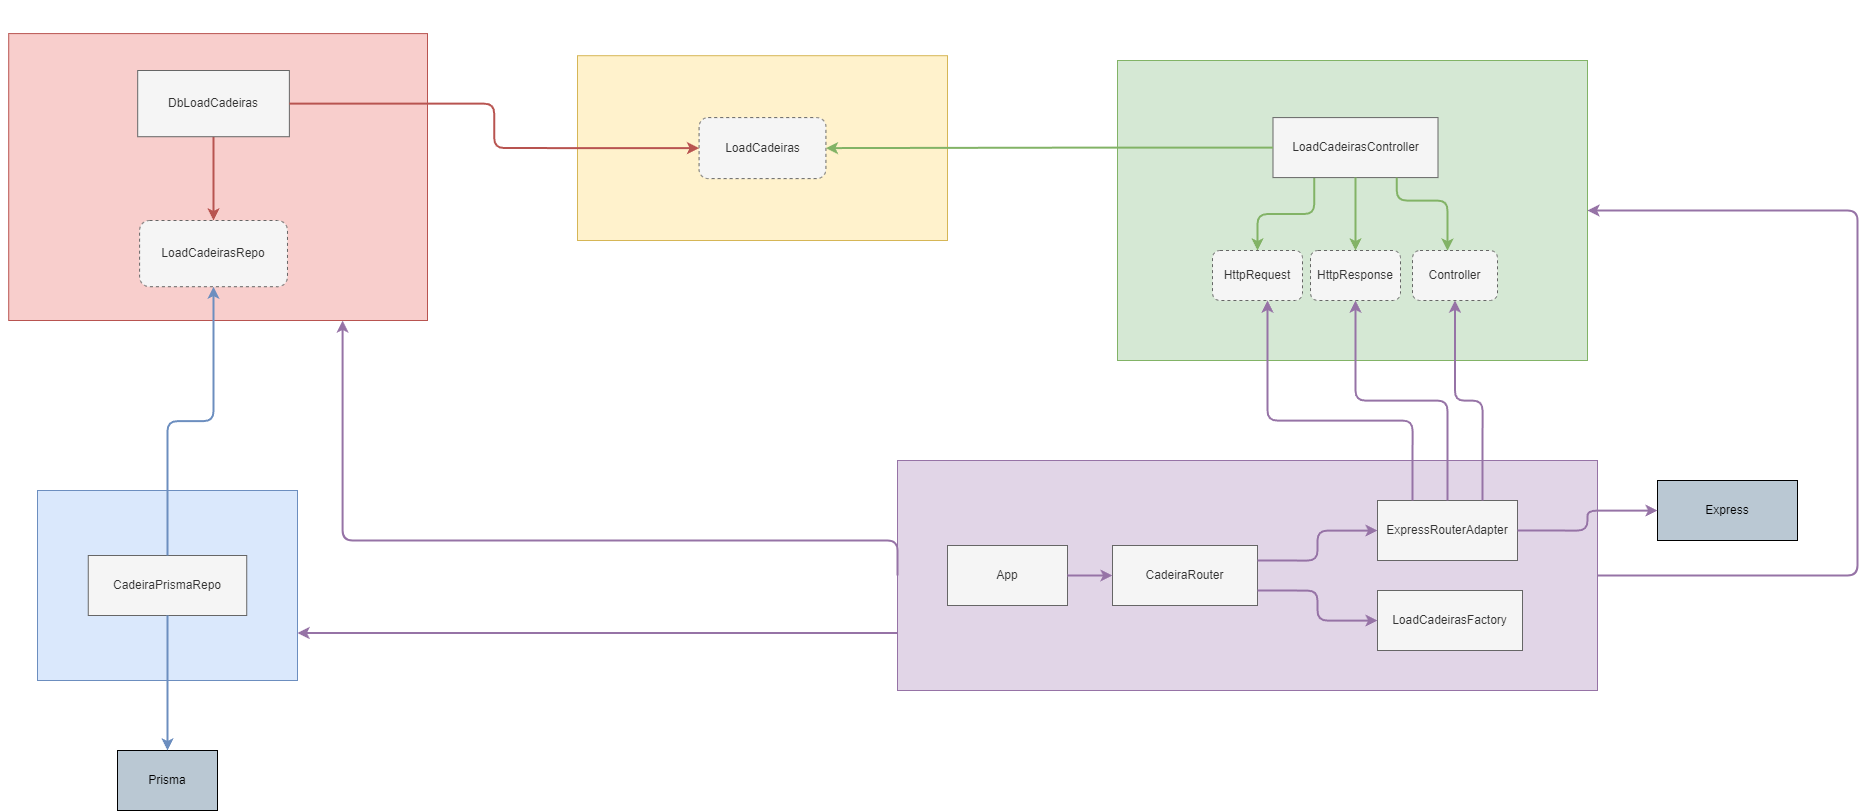

The diagram above was exported from draw.io. Its source (the exported page's mxGraphModel, read from the mxfile embedded in the PNG):
<mxGraphModel dx="2796" dy="1435" grid="1" gridSize="10" guides="1" tooltips="1" connect="1" arrows="1" fold="1" page="0" pageScale="1" pageWidth="850" pageHeight="1100" math="0" shadow="0">
  <root>
    <mxCell id="q4NabTCjENCUhBs2X4bj-0" />
    <mxCell id="q4NabTCjENCUhBs2X4bj-1" parent="q4NabTCjENCUhBs2X4bj-0" />
    <mxCell id="q4NabTCjENCUhBs2X4bj-2" value="" style="group" parent="q4NabTCjENCUhBs2X4bj-1" vertex="1" connectable="0">
      <mxGeometry x="-210" y="40" width="420" height="320" as="geometry" />
    </mxCell>
    <mxCell id="q4NabTCjENCUhBs2X4bj-3" value="" style="group" parent="q4NabTCjENCUhBs2X4bj-2" vertex="1" connectable="0">
      <mxGeometry x="-7.924515300221" width="427.924515300221" height="320" as="geometry" />
    </mxCell>
    <mxCell id="q4NabTCjENCUhBs2X4bj-4" value="" style="rounded=0;whiteSpace=wrap;html=1;fillColor=#f8cecc;strokeColor=#b85450;" parent="q4NabTCjENCUhBs2X4bj-3" vertex="1">
      <mxGeometry x="9.130419802428545" y="33.1" width="418.79409549779245" height="286.9" as="geometry" />
    </mxCell>
    <mxCell id="q4NabTCjENCUhBs2X4bj-5" value="Data" style="text;html=1;strokeColor=none;fillColor=none;align=center;verticalAlign=middle;whiteSpace=wrap;rounded=0;fontColor=#FFFFFF;" parent="q4NabTCjENCUhBs2X4bj-3" vertex="1">
      <mxGeometry x="366.7918510388006" width="61.13197517313345" height="33.10344827586207" as="geometry" />
    </mxCell>
    <mxCell id="Scwtr9L9Pi49FSAhj5yQ-3" style="edgeStyle=orthogonalEdgeStyle;html=1;exitX=0.5;exitY=1;exitDx=0;exitDy=0;strokeWidth=2;fillColor=#f8cecc;strokeColor=#b85450;" parent="q4NabTCjENCUhBs2X4bj-3" source="q4NabTCjENCUhBs2X4bj-9" target="q4NabTCjENCUhBs2X4bj-12" edge="1">
      <mxGeometry relative="1" as="geometry" />
    </mxCell>
    <mxCell id="q4NabTCjENCUhBs2X4bj-9" value="DbLoadCadeiras" style="rounded=0;whiteSpace=wrap;html=1;fillColor=#f5f5f5;fontColor=#333333;strokeColor=#666666;" parent="q4NabTCjENCUhBs2X4bj-3" vertex="1">
      <mxGeometry x="138.11347151194178" y="70" width="151.68829829647535" height="66.21" as="geometry" />
    </mxCell>
    <mxCell id="q4NabTCjENCUhBs2X4bj-12" value="LoadCadeirasRepo" style="rounded=1;whiteSpace=wrap;dashed=1;html=1;fillColor=#f5f5f5;fontColor=#333333;strokeColor=#666666;" parent="q4NabTCjENCUhBs2X4bj-3" vertex="1">
      <mxGeometry x="140.01843693994485" y="220" width="147.8864240310243" height="66.21" as="geometry" />
    </mxCell>
    <mxCell id="q4NabTCjENCUhBs2X4bj-13" value="" style="group" parent="q4NabTCjENCUhBs2X4bj-1" vertex="1" connectable="0">
      <mxGeometry x="360" y="70" width="370" height="210" as="geometry" />
    </mxCell>
    <mxCell id="q4NabTCjENCUhBs2X4bj-14" value="" style="group" parent="q4NabTCjENCUhBs2X4bj-13" vertex="1" connectable="0">
      <mxGeometry y="25.2" width="370" height="184.8" as="geometry" />
    </mxCell>
    <mxCell id="q4NabTCjENCUhBs2X4bj-15" value="" style="rounded=0;whiteSpace=wrap;html=1;fillColor=#fff2cc;strokeColor=#d6b656;" parent="q4NabTCjENCUhBs2X4bj-14" vertex="1">
      <mxGeometry width="370" height="184.8" as="geometry" />
    </mxCell>
    <mxCell id="q4NabTCjENCUhBs2X4bj-16" value="LoadCadeiras" style="rounded=1;whiteSpace=wrap;html=1;dashed=1;fillColor=#f5f5f5;fontColor=#333333;strokeColor=#666666;" parent="q4NabTCjENCUhBs2X4bj-14" vertex="1">
      <mxGeometry x="121.57" y="61.89" width="126.86" height="61.02" as="geometry" />
    </mxCell>
    <mxCell id="q4NabTCjENCUhBs2X4bj-19" value="Domain" style="text;html=1;strokeColor=none;fillColor=none;align=center;verticalAlign=middle;whiteSpace=wrap;rounded=0;fontColor=#FFFFFF;" parent="q4NabTCjENCUhBs2X4bj-13" vertex="1">
      <mxGeometry x="306.57142857142856" width="63.42857142857143" height="25.2" as="geometry" />
    </mxCell>
    <mxCell id="q4NabTCjENCUhBs2X4bj-20" value="Prisma" style="rounded=0;whiteSpace=wrap;html=1;fillColor=#bac8d3;strokeColor=#000000;fontColor=#000000;" parent="q4NabTCjENCUhBs2X4bj-1" vertex="1">
      <mxGeometry x="-100" y="790" width="100" height="60" as="geometry" />
    </mxCell>
    <mxCell id="q4NabTCjENCUhBs2X4bj-21" value="" style="group;fontColor=#FFFFFF;" parent="q4NabTCjENCUhBs2X4bj-1" vertex="1" connectable="0">
      <mxGeometry x="-180" y="500" width="260" height="220" as="geometry" />
    </mxCell>
    <mxCell id="q4NabTCjENCUhBs2X4bj-22" value="" style="group" parent="q4NabTCjENCUhBs2X4bj-21" vertex="1" connectable="0">
      <mxGeometry y="30" width="260" height="190" as="geometry" />
    </mxCell>
    <mxCell id="q4NabTCjENCUhBs2X4bj-23" value="" style="rounded=0;whiteSpace=wrap;html=1;fillColor=#dae8fc;strokeColor=#6c8ebf;" parent="q4NabTCjENCUhBs2X4bj-22" vertex="1">
      <mxGeometry width="260" height="190" as="geometry" />
    </mxCell>
    <mxCell id="q4NabTCjENCUhBs2X4bj-24" value="CadeiraPrismaRepo" style="rounded=0;whiteSpace=wrap;html=1;fillColor=#f5f5f5;fontColor=#333333;strokeColor=#666666;" parent="q4NabTCjENCUhBs2X4bj-22" vertex="1">
      <mxGeometry x="50.76499999999999" y="65" width="158.47" height="60" as="geometry" />
    </mxCell>
    <mxCell id="q4NabTCjENCUhBs2X4bj-26" value="Infra" style="text;html=1;strokeColor=none;fillColor=none;align=center;verticalAlign=middle;whiteSpace=wrap;rounded=0;fontColor=#FFFFFF;" parent="q4NabTCjENCUhBs2X4bj-21" vertex="1">
      <mxGeometry x="222.85714285714283" width="37.14285714285714" height="30" as="geometry" />
    </mxCell>
    <mxCell id="q4NabTCjENCUhBs2X4bj-27" value="" style="group" parent="q4NabTCjENCUhBs2X4bj-1" vertex="1" connectable="0">
      <mxGeometry x="900" y="70" width="470" height="330" as="geometry" />
    </mxCell>
    <mxCell id="q4NabTCjENCUhBs2X4bj-28" value="Presentation" style="text;html=1;strokeColor=none;fillColor=none;align=center;verticalAlign=middle;whiteSpace=wrap;rounded=0;dashed=1;fontColor=#FFFFFF;" parent="q4NabTCjENCUhBs2X4bj-27" vertex="1">
      <mxGeometry x="390" width="80" height="30" as="geometry" />
    </mxCell>
    <mxCell id="q4NabTCjENCUhBs2X4bj-29" value="" style="group" parent="q4NabTCjENCUhBs2X4bj-27" vertex="1" connectable="0">
      <mxGeometry y="30" width="470" height="300" as="geometry" />
    </mxCell>
    <mxCell id="q4NabTCjENCUhBs2X4bj-30" value="" style="rounded=0;whiteSpace=wrap;html=1;fillColor=#d5e8d4;strokeColor=#82b366;" parent="q4NabTCjENCUhBs2X4bj-29" vertex="1">
      <mxGeometry width="470" height="300" as="geometry" />
    </mxCell>
    <mxCell id="q4NabTCjENCUhBs2X4bj-31" style="edgeStyle=orthogonalEdgeStyle;shape=connector;rounded=1;html=1;exitX=0.25;exitY=1;exitDx=0;exitDy=0;labelBackgroundColor=default;strokeColor=#82b366;strokeWidth=2;fontFamily=Helvetica;fontSize=12;fontColor=#333333;endArrow=classic;fillColor=#d5e8d4;" parent="q4NabTCjENCUhBs2X4bj-29" source="q4NabTCjENCUhBs2X4bj-33" target="q4NabTCjENCUhBs2X4bj-38" edge="1">
      <mxGeometry relative="1" as="geometry" />
    </mxCell>
    <mxCell id="q4NabTCjENCUhBs2X4bj-33" value="LoadCadeirasController" style="rounded=0;whiteSpace=wrap;html=1;fontColor=#333333;fillColor=#f5f5f5;strokeColor=#666666;" parent="q4NabTCjENCUhBs2X4bj-29" vertex="1">
      <mxGeometry x="155.5" y="57.09" width="165" height="60" as="geometry" />
    </mxCell>
    <mxCell id="q4NabTCjENCUhBs2X4bj-34" value="HttpResponse" style="rounded=1;whiteSpace=wrap;html=1;fontColor=#333333;fillColor=#f5f5f5;strokeColor=#666666;dashed=1;" parent="q4NabTCjENCUhBs2X4bj-29" vertex="1">
      <mxGeometry x="193" y="190" width="90" height="50" as="geometry" />
    </mxCell>
    <mxCell id="q4NabTCjENCUhBs2X4bj-35" value="Controller" style="rounded=1;whiteSpace=wrap;html=1;fontColor=#333333;fillColor=#f5f5f5;strokeColor=#666666;dashed=1;" parent="q4NabTCjENCUhBs2X4bj-29" vertex="1">
      <mxGeometry x="295" y="190" width="85" height="50" as="geometry" />
    </mxCell>
    <mxCell id="q4NabTCjENCUhBs2X4bj-36" style="edgeStyle=orthogonalEdgeStyle;html=1;exitX=0.5;exitY=1;exitDx=0;exitDy=0;fontFamily=Helvetica;fontSize=12;fontColor=#333333;fillColor=#d5e8d4;strokeColor=#82b366;strokeWidth=2;" parent="q4NabTCjENCUhBs2X4bj-29" source="q4NabTCjENCUhBs2X4bj-33" target="q4NabTCjENCUhBs2X4bj-34" edge="1">
      <mxGeometry relative="1" as="geometry" />
    </mxCell>
    <mxCell id="q4NabTCjENCUhBs2X4bj-37" style="shape=connector;rounded=1;html=1;exitX=0.75;exitY=1;exitDx=0;exitDy=0;labelBackgroundColor=default;strokeColor=#82b366;fontFamily=Helvetica;fontSize=12;fontColor=#333333;endArrow=classic;fillColor=#d5e8d4;strokeWidth=2;edgeStyle=orthogonalEdgeStyle;" parent="q4NabTCjENCUhBs2X4bj-29" source="q4NabTCjENCUhBs2X4bj-33" edge="1">
      <mxGeometry relative="1" as="geometry">
        <Array as="points">
          <mxPoint x="279" y="140" />
          <mxPoint x="330" y="140" />
          <mxPoint x="330" y="190" />
        </Array>
        <mxPoint x="330" y="190" as="targetPoint" />
      </mxGeometry>
    </mxCell>
    <mxCell id="q4NabTCjENCUhBs2X4bj-38" value="HttpRequest" style="rounded=1;whiteSpace=wrap;html=1;fontColor=#333333;fillColor=#f5f5f5;strokeColor=#666666;dashed=1;" parent="q4NabTCjENCUhBs2X4bj-29" vertex="1">
      <mxGeometry x="95" y="190" width="90" height="50" as="geometry" />
    </mxCell>
    <mxCell id="q4NabTCjENCUhBs2X4bj-43" value="&lt;font color=&quot;#000000&quot;&gt;Express&lt;/font&gt;" style="rounded=0;whiteSpace=wrap;html=1;strokeColor=#000000;fontFamily=Helvetica;fontSize=12;fillColor=#bac8d3;" parent="q4NabTCjENCUhBs2X4bj-1" vertex="1">
      <mxGeometry x="1440" y="520" width="140" height="60" as="geometry" />
    </mxCell>
    <mxCell id="q4NabTCjENCUhBs2X4bj-44" value="" style="group" parent="q4NabTCjENCUhBs2X4bj-1" vertex="1" connectable="0">
      <mxGeometry x="680" y="470" width="700" height="260" as="geometry" />
    </mxCell>
    <mxCell id="q4NabTCjENCUhBs2X4bj-45" value="" style="rounded=0;whiteSpace=wrap;html=1;strokeColor=#9673a6;fontFamily=Helvetica;fontSize=12;fillColor=#e1d5e7;" parent="q4NabTCjENCUhBs2X4bj-44" vertex="1">
      <mxGeometry y="30" width="700" height="230" as="geometry" />
    </mxCell>
    <mxCell id="q4NabTCjENCUhBs2X4bj-46" value="App" style="rounded=0;whiteSpace=wrap;html=1;strokeColor=#666666;fontFamily=Helvetica;fontSize=12;fontColor=#333333;fillColor=#f5f5f5;" parent="q4NabTCjENCUhBs2X4bj-44" vertex="1">
      <mxGeometry x="50" y="115" width="120" height="60" as="geometry" />
    </mxCell>
    <mxCell id="q4NabTCjENCUhBs2X4bj-47" value="CadeiraRouter" style="rounded=0;whiteSpace=wrap;html=1;strokeColor=#666666;fontFamily=Helvetica;fontSize=12;fontColor=#333333;fillColor=#f5f5f5;" parent="q4NabTCjENCUhBs2X4bj-44" vertex="1">
      <mxGeometry x="215" y="115" width="145" height="60" as="geometry" />
    </mxCell>
    <mxCell id="q4NabTCjENCUhBs2X4bj-48" value="ExpressRouterAdapter" style="rounded=0;whiteSpace=wrap;html=1;strokeColor=#666666;fontFamily=Helvetica;fontSize=12;fontColor=#333333;fillColor=#f5f5f5;" parent="q4NabTCjENCUhBs2X4bj-44" vertex="1">
      <mxGeometry x="480" y="70" width="140" height="60" as="geometry" />
    </mxCell>
    <mxCell id="q4NabTCjENCUhBs2X4bj-49" value="LoadCadeirasFactory" style="rounded=0;whiteSpace=wrap;html=1;strokeColor=#666666;fontFamily=Helvetica;fontSize=12;fontColor=#333333;fillColor=#f5f5f5;" parent="q4NabTCjENCUhBs2X4bj-44" vertex="1">
      <mxGeometry x="480" y="160" width="145" height="60" as="geometry" />
    </mxCell>
    <mxCell id="q4NabTCjENCUhBs2X4bj-50" value="Main" style="text;html=1;strokeColor=none;fillColor=none;align=center;verticalAlign=middle;whiteSpace=wrap;rounded=0;fontFamily=Helvetica;fontSize=12;fontColor=#FFFFFF;" parent="q4NabTCjENCUhBs2X4bj-44" vertex="1">
      <mxGeometry x="640" width="60" height="30" as="geometry" />
    </mxCell>
    <mxCell id="q4NabTCjENCUhBs2X4bj-51" style="edgeStyle=orthogonalEdgeStyle;shape=connector;rounded=1;html=1;exitX=1;exitY=0.5;exitDx=0;exitDy=0;entryX=0;entryY=0.5;entryDx=0;entryDy=0;labelBackgroundColor=default;strokeColor=#9673a6;strokeWidth=2;fontFamily=Helvetica;fontSize=12;fontColor=#000000;endArrow=classic;fillColor=#e1d5e7;" parent="q4NabTCjENCUhBs2X4bj-44" source="q4NabTCjENCUhBs2X4bj-46" target="q4NabTCjENCUhBs2X4bj-47" edge="1">
      <mxGeometry relative="1" as="geometry" />
    </mxCell>
    <mxCell id="q4NabTCjENCUhBs2X4bj-52" style="edgeStyle=orthogonalEdgeStyle;shape=connector;rounded=1;html=1;exitX=1;exitY=0.25;exitDx=0;exitDy=0;labelBackgroundColor=default;strokeColor=#9673a6;strokeWidth=2;fontFamily=Helvetica;fontSize=12;fontColor=#000000;endArrow=classic;fillColor=#e1d5e7;" parent="q4NabTCjENCUhBs2X4bj-44" source="q4NabTCjENCUhBs2X4bj-47" target="q4NabTCjENCUhBs2X4bj-48" edge="1">
      <mxGeometry relative="1" as="geometry" />
    </mxCell>
    <mxCell id="q4NabTCjENCUhBs2X4bj-53" style="edgeStyle=orthogonalEdgeStyle;shape=connector;rounded=1;html=1;exitX=1;exitY=0.75;exitDx=0;exitDy=0;labelBackgroundColor=default;strokeColor=#9673a6;strokeWidth=2;fontFamily=Helvetica;fontSize=12;fontColor=#000000;endArrow=classic;fillColor=#e1d5e7;" parent="q4NabTCjENCUhBs2X4bj-44" source="q4NabTCjENCUhBs2X4bj-47" target="q4NabTCjENCUhBs2X4bj-49" edge="1">
      <mxGeometry relative="1" as="geometry" />
    </mxCell>
    <mxCell id="q4NabTCjENCUhBs2X4bj-54" style="edgeStyle=orthogonalEdgeStyle;shape=connector;rounded=1;html=1;exitX=1;exitY=0.5;exitDx=0;exitDy=0;labelBackgroundColor=default;strokeColor=#9673a6;strokeWidth=2;fontFamily=Helvetica;fontSize=12;fontColor=#000000;endArrow=classic;fillColor=#e1d5e7;" parent="q4NabTCjENCUhBs2X4bj-1" source="q4NabTCjENCUhBs2X4bj-48" target="q4NabTCjENCUhBs2X4bj-43" edge="1">
      <mxGeometry relative="1" as="geometry" />
    </mxCell>
    <mxCell id="q4NabTCjENCUhBs2X4bj-57" style="edgeStyle=orthogonalEdgeStyle;shape=connector;rounded=1;html=1;exitX=0.25;exitY=0;exitDx=0;exitDy=0;labelBackgroundColor=default;strokeColor=#9673a6;strokeWidth=2;fontFamily=Helvetica;fontSize=12;fontColor=#FFFFFF;endArrow=classic;fillColor=#e1d5e7;" parent="q4NabTCjENCUhBs2X4bj-1" source="q4NabTCjENCUhBs2X4bj-48" target="q4NabTCjENCUhBs2X4bj-38" edge="1">
      <mxGeometry relative="1" as="geometry">
        <Array as="points">
          <mxPoint x="1195" y="460" />
          <mxPoint x="1050" y="460" />
        </Array>
      </mxGeometry>
    </mxCell>
    <mxCell id="q4NabTCjENCUhBs2X4bj-58" style="edgeStyle=orthogonalEdgeStyle;shape=connector;rounded=1;html=1;exitX=0.5;exitY=0;exitDx=0;exitDy=0;entryX=0.5;entryY=1;entryDx=0;entryDy=0;labelBackgroundColor=default;strokeColor=#9673a6;strokeWidth=2;fontFamily=Helvetica;fontSize=12;fontColor=#FFFFFF;endArrow=classic;fillColor=#e1d5e7;" parent="q4NabTCjENCUhBs2X4bj-1" source="q4NabTCjENCUhBs2X4bj-48" target="q4NabTCjENCUhBs2X4bj-34" edge="1">
      <mxGeometry relative="1" as="geometry" />
    </mxCell>
    <mxCell id="q4NabTCjENCUhBs2X4bj-59" style="edgeStyle=orthogonalEdgeStyle;shape=connector;rounded=1;html=1;exitX=0.75;exitY=0;exitDx=0;exitDy=0;entryX=0.5;entryY=1;entryDx=0;entryDy=0;labelBackgroundColor=default;strokeColor=#9673a6;strokeWidth=2;fontFamily=Helvetica;fontSize=12;fontColor=#FFFFFF;endArrow=classic;fillColor=#e1d5e7;" parent="q4NabTCjENCUhBs2X4bj-1" source="q4NabTCjENCUhBs2X4bj-48" target="q4NabTCjENCUhBs2X4bj-35" edge="1">
      <mxGeometry relative="1" as="geometry" />
    </mxCell>
    <mxCell id="q4NabTCjENCUhBs2X4bj-60" style="edgeStyle=orthogonalEdgeStyle;shape=connector;rounded=1;html=1;exitX=1;exitY=0.5;exitDx=0;exitDy=0;entryX=1;entryY=0.5;entryDx=0;entryDy=0;labelBackgroundColor=default;strokeColor=#9673a6;strokeWidth=2;fontFamily=Helvetica;fontSize=12;fontColor=#FFFFFF;endArrow=classic;fillColor=#e1d5e7;" parent="q4NabTCjENCUhBs2X4bj-1" source="q4NabTCjENCUhBs2X4bj-45" target="q4NabTCjENCUhBs2X4bj-30" edge="1">
      <mxGeometry relative="1" as="geometry">
        <Array as="points">
          <mxPoint x="1640" y="615" />
          <mxPoint x="1640" y="250" />
        </Array>
      </mxGeometry>
    </mxCell>
    <mxCell id="rvt0Un92jtW1NLQGsQL8-1" style="edgeStyle=orthogonalEdgeStyle;html=1;exitX=0;exitY=0.5;exitDx=0;exitDy=0;entryX=1;entryY=0.5;entryDx=0;entryDy=0;strokeWidth=2;fillColor=#d5e8d4;strokeColor=#82b366;" parent="q4NabTCjENCUhBs2X4bj-1" source="q4NabTCjENCUhBs2X4bj-33" target="q4NabTCjENCUhBs2X4bj-16" edge="1">
      <mxGeometry relative="1" as="geometry" />
    </mxCell>
    <mxCell id="rvt0Un92jtW1NLQGsQL8-2" style="edgeStyle=orthogonalEdgeStyle;shape=connector;rounded=1;html=1;exitX=1;exitY=0.5;exitDx=0;exitDy=0;entryX=0;entryY=0.5;entryDx=0;entryDy=0;labelBackgroundColor=default;strokeColor=#b85450;strokeWidth=2;fontFamily=Helvetica;fontSize=11;fontColor=default;endArrow=classic;fillColor=#f8cecc;" parent="q4NabTCjENCUhBs2X4bj-1" source="q4NabTCjENCUhBs2X4bj-9" target="q4NabTCjENCUhBs2X4bj-16" edge="1">
      <mxGeometry relative="1" as="geometry" />
    </mxCell>
    <mxCell id="Scwtr9L9Pi49FSAhj5yQ-0" style="edgeStyle=orthogonalEdgeStyle;html=1;exitX=0;exitY=0.5;exitDx=0;exitDy=0;strokeWidth=2;fillColor=#e1d5e7;strokeColor=#9673a6;" parent="q4NabTCjENCUhBs2X4bj-1" source="q4NabTCjENCUhBs2X4bj-45" target="q4NabTCjENCUhBs2X4bj-4" edge="1">
      <mxGeometry relative="1" as="geometry">
        <Array as="points">
          <mxPoint x="680" y="580" />
          <mxPoint x="125" y="580" />
        </Array>
      </mxGeometry>
    </mxCell>
    <mxCell id="Scwtr9L9Pi49FSAhj5yQ-1" style="edgeStyle=orthogonalEdgeStyle;html=1;exitX=0.5;exitY=1;exitDx=0;exitDy=0;entryX=0.5;entryY=0;entryDx=0;entryDy=0;strokeWidth=2;fillColor=#dae8fc;strokeColor=#6c8ebf;" parent="q4NabTCjENCUhBs2X4bj-1" source="q4NabTCjENCUhBs2X4bj-24" target="q4NabTCjENCUhBs2X4bj-20" edge="1">
      <mxGeometry relative="1" as="geometry" />
    </mxCell>
    <mxCell id="Scwtr9L9Pi49FSAhj5yQ-2" style="edgeStyle=orthogonalEdgeStyle;html=1;exitX=0;exitY=0.75;exitDx=0;exitDy=0;entryX=1;entryY=0.75;entryDx=0;entryDy=0;strokeWidth=2;fillColor=#e1d5e7;strokeColor=#9673a6;" parent="q4NabTCjENCUhBs2X4bj-1" source="q4NabTCjENCUhBs2X4bj-45" target="q4NabTCjENCUhBs2X4bj-23" edge="1">
      <mxGeometry relative="1" as="geometry" />
    </mxCell>
    <mxCell id="ErIgwMcB1VUMxNMbjLT_-0" style="edgeStyle=orthogonalEdgeStyle;html=1;exitX=0.5;exitY=0;exitDx=0;exitDy=0;entryX=0.5;entryY=1;entryDx=0;entryDy=0;strokeWidth=2;fillColor=#dae8fc;strokeColor=#6c8ebf;" parent="q4NabTCjENCUhBs2X4bj-1" source="q4NabTCjENCUhBs2X4bj-24" target="q4NabTCjENCUhBs2X4bj-12" edge="1">
      <mxGeometry relative="1" as="geometry" />
    </mxCell>
  </root>
</mxGraphModel>